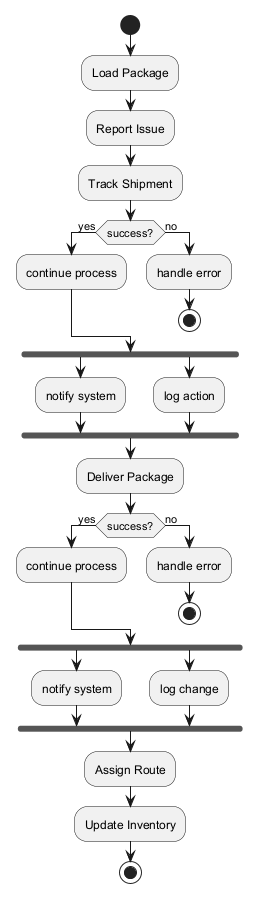

The diagram above was rendered by PlantUML. Its source (embedded in the PNG):
@startuml
skinparam backgroundColor #FFFFFF
skinparam classBackgroundColor #F3E5F5
skinparam classBorderColor #6A1B9A
start
:Load Package;
:Report Issue;
:Track Shipment;
if (success?) then (yes)
:continue process;
else (no)
:handle error;
stop
endif
fork
:notify system;
fork again
:log action;
end fork
:Deliver Package;
if (success?) then (yes)
:continue process;
else (no)
:handle error;
stop
endif
fork
:notify system;
fork again
:log change;
end fork
:Assign Route;
:Update Inventory;
stop
@enduml